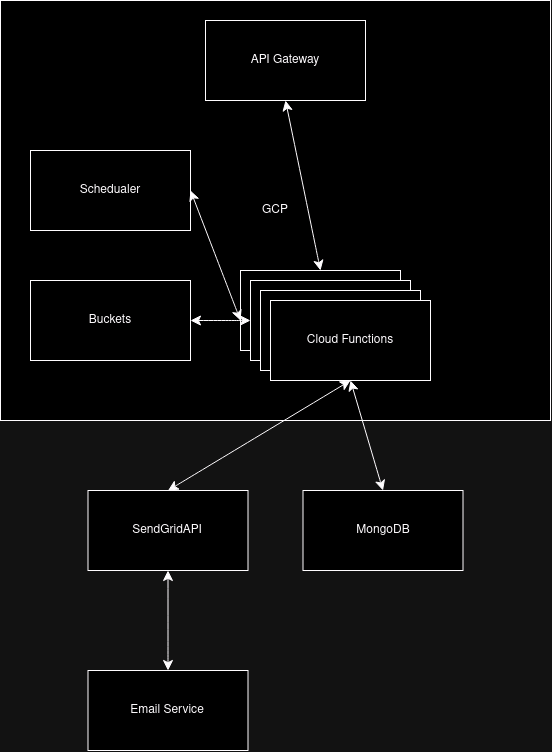

The diagram above was exported from draw.io. Its source (the exported page's mxGraphModel, read from the mxfile embedded in the PNG):
<mxGraphModel dx="1711" dy="909" grid="1" gridSize="10" guides="1" tooltips="1" connect="1" arrows="1" fold="1" page="1" pageScale="1" pageWidth="850" pageHeight="1100" math="0" shadow="0">
  <root>
    <mxCell id="0" />
    <mxCell id="1" parent="0" />
    <mxCell id="-_dYncN-dsEXupwU4--g-8" value="GCP" style="rounded=0;whiteSpace=wrap;html=1;" vertex="1" parent="1">
      <mxGeometry x="140" y="160" width="550" height="420" as="geometry" />
    </mxCell>
    <mxCell id="-_dYncN-dsEXupwU4--g-2" value="API Gateway" style="rounded=0;whiteSpace=wrap;html=1;" vertex="1" parent="1">
      <mxGeometry x="345" y="180" width="160" height="80" as="geometry" />
    </mxCell>
    <mxCell id="-_dYncN-dsEXupwU4--g-3" value="" style="rounded=0;whiteSpace=wrap;html=1;" vertex="1" parent="1">
      <mxGeometry x="380" y="430" width="160" height="80" as="geometry" />
    </mxCell>
    <mxCell id="-_dYncN-dsEXupwU4--g-4" value="" style="rounded=0;whiteSpace=wrap;html=1;" vertex="1" parent="1">
      <mxGeometry x="390" y="440" width="160" height="80" as="geometry" />
    </mxCell>
    <mxCell id="-_dYncN-dsEXupwU4--g-5" value="" style="rounded=0;whiteSpace=wrap;html=1;" vertex="1" parent="1">
      <mxGeometry x="400" y="450" width="160" height="80" as="geometry" />
    </mxCell>
    <mxCell id="-_dYncN-dsEXupwU4--g-6" value="Cloud Functions" style="rounded=0;whiteSpace=wrap;html=1;" vertex="1" parent="1">
      <mxGeometry x="410" y="460" width="160" height="80" as="geometry" />
    </mxCell>
    <mxCell id="-_dYncN-dsEXupwU4--g-7" value="MongoDB" style="rounded=0;whiteSpace=wrap;html=1;" vertex="1" parent="1">
      <mxGeometry x="442.5" y="650" width="160" height="80" as="geometry" />
    </mxCell>
    <mxCell id="-_dYncN-dsEXupwU4--g-9" value="Buckets" style="rounded=0;whiteSpace=wrap;html=1;" vertex="1" parent="1">
      <mxGeometry x="170" y="440" width="160" height="80" as="geometry" />
    </mxCell>
    <mxCell id="-_dYncN-dsEXupwU4--g-10" value="Schedualer" style="rounded=0;whiteSpace=wrap;html=1;" vertex="1" parent="1">
      <mxGeometry x="170" y="310" width="160" height="80" as="geometry" />
    </mxCell>
    <mxCell id="-_dYncN-dsEXupwU4--g-11" value="SendGridAPI" style="rounded=0;whiteSpace=wrap;html=1;" vertex="1" parent="1">
      <mxGeometry x="227.5" y="650" width="160" height="80" as="geometry" />
    </mxCell>
    <mxCell id="-_dYncN-dsEXupwU4--g-12" value="Email Service" style="rounded=0;whiteSpace=wrap;html=1;" vertex="1" parent="1">
      <mxGeometry x="227.5" y="830" width="160" height="80" as="geometry" />
    </mxCell>
    <mxCell id="-_dYncN-dsEXupwU4--g-14" value="" style="edgeStyle=none;orthogonalLoop=1;jettySize=auto;html=1;endArrow=classic;startArrow=classic;endSize=8;startSize=8;rounded=0;fontSize=12;curved=1;exitX=0.5;exitY=0;exitDx=0;exitDy=0;entryX=0.5;entryY=1;entryDx=0;entryDy=0;" edge="1" parent="1" source="-_dYncN-dsEXupwU4--g-11" target="-_dYncN-dsEXupwU4--g-6">
      <mxGeometry width="140" relative="1" as="geometry">
        <mxPoint x="250" y="620" as="sourcePoint" />
        <mxPoint x="390" y="620" as="targetPoint" />
        <Array as="points" />
      </mxGeometry>
    </mxCell>
    <mxCell id="-_dYncN-dsEXupwU4--g-20" value="" style="edgeStyle=none;orthogonalLoop=1;jettySize=auto;html=1;endArrow=classic;startArrow=classic;endSize=8;startSize=8;rounded=0;fontSize=12;curved=1;exitX=0.5;exitY=0;exitDx=0;exitDy=0;entryX=0.5;entryY=1;entryDx=0;entryDy=0;" edge="1" parent="1" source="-_dYncN-dsEXupwU4--g-7" target="-_dYncN-dsEXupwU4--g-6">
      <mxGeometry width="140" relative="1" as="geometry">
        <mxPoint x="317" y="660" as="sourcePoint" />
        <mxPoint x="451" y="550" as="targetPoint" />
        <Array as="points" />
      </mxGeometry>
    </mxCell>
    <mxCell id="-_dYncN-dsEXupwU4--g-21" value="" style="edgeStyle=none;orthogonalLoop=1;jettySize=auto;html=1;endArrow=classic;startArrow=classic;endSize=8;startSize=8;rounded=0;fontSize=12;curved=1;exitX=0.5;exitY=0;exitDx=0;exitDy=0;entryX=0.5;entryY=1;entryDx=0;entryDy=0;" edge="1" parent="1" source="-_dYncN-dsEXupwU4--g-12" target="-_dYncN-dsEXupwU4--g-11">
      <mxGeometry width="140" relative="1" as="geometry">
        <mxPoint x="227" y="860" as="sourcePoint" />
        <mxPoint x="410" y="750" as="targetPoint" />
        <Array as="points" />
      </mxGeometry>
    </mxCell>
    <mxCell id="-_dYncN-dsEXupwU4--g-22" value="" style="edgeStyle=none;orthogonalLoop=1;jettySize=auto;html=1;endArrow=classic;startArrow=classic;endSize=8;startSize=8;rounded=0;fontSize=12;curved=1;exitX=0;exitY=0.5;exitDx=0;exitDy=0;entryX=1;entryY=0.5;entryDx=0;entryDy=0;" edge="1" parent="1" source="-_dYncN-dsEXupwU4--g-4" target="-_dYncN-dsEXupwU4--g-9">
      <mxGeometry width="140" relative="1" as="geometry">
        <mxPoint x="330" y="570" as="sourcePoint" />
        <mxPoint x="330" y="470" as="targetPoint" />
        <Array as="points" />
      </mxGeometry>
    </mxCell>
    <mxCell id="-_dYncN-dsEXupwU4--g-23" value="" style="edgeStyle=none;orthogonalLoop=1;jettySize=auto;html=1;endArrow=classic;startArrow=classic;endSize=8;startSize=8;rounded=0;fontSize=12;curved=1;entryX=1;entryY=0.5;entryDx=0;entryDy=0;" edge="1" parent="1" target="-_dYncN-dsEXupwU4--g-10">
      <mxGeometry width="140" relative="1" as="geometry">
        <mxPoint x="380" y="480" as="sourcePoint" />
        <mxPoint x="340" y="490" as="targetPoint" />
        <Array as="points" />
      </mxGeometry>
    </mxCell>
    <mxCell id="-_dYncN-dsEXupwU4--g-24" value="" style="edgeStyle=none;orthogonalLoop=1;jettySize=auto;html=1;endArrow=classic;startArrow=classic;endSize=8;startSize=8;rounded=0;fontSize=12;curved=1;entryX=1;entryY=0.5;entryDx=0;entryDy=0;exitX=0.5;exitY=0;exitDx=0;exitDy=0;" edge="1" parent="1" source="-_dYncN-dsEXupwU4--g-3">
      <mxGeometry width="140" relative="1" as="geometry">
        <mxPoint x="475" y="390" as="sourcePoint" />
        <mxPoint x="425" y="260" as="targetPoint" />
        <Array as="points" />
      </mxGeometry>
    </mxCell>
  </root>
</mxGraphModel>